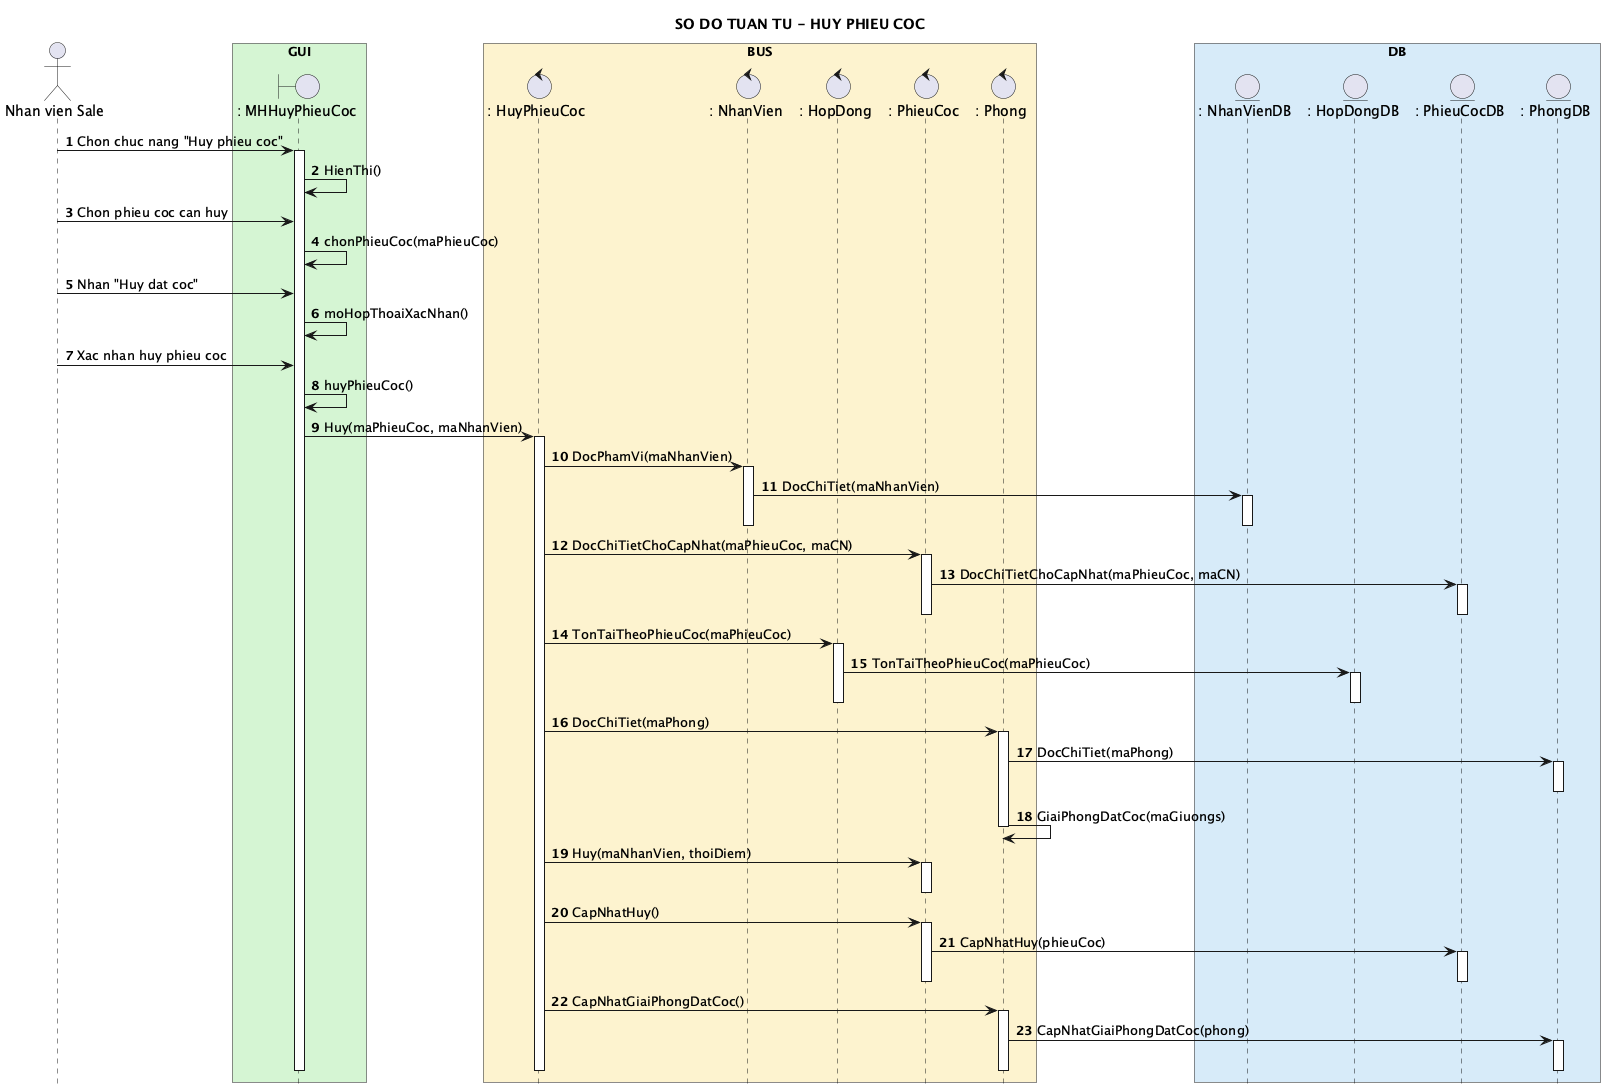

The diagram above was rendered by PlantUML. Its source (embedded in the PNG):
@startuml
title SO DO TUAN TU - HUY PHIEU COC
hide footbox
autonumber 1 1
skinparam shadowing false
actor "Nhan vien Sale" as Sale
box "GUI" #D5F5D3
boundary ": MHHuyPhieuCoc" as MH
end box
box "BUS" #FCF3CF
control ": HuyPhieuCoc" as UC
control ": NhanVien" as NV
control ": HopDong" as HD
control ": PhieuCoc" as PC
control ": Phong" as P
end box
box "DB" #D6EAF8
entity ": NhanVienDB" as NVDB
entity ": HopDongDB" as HDDB
entity ": PhieuCocDB" as PCDB
entity ": PhongDB" as PDB
end box

Sale -> MH : Chon chuc nang "Huy phieu coc"
activate MH
MH -> MH : HienThi()
Sale -> MH : Chon phieu coc can huy
MH -> MH : chonPhieuCoc(maPhieuCoc)
Sale -> MH : Nhan "Huy dat coc"
MH -> MH : moHopThoaiXacNhan()
Sale -> MH : Xac nhan huy phieu coc
MH -> MH : huyPhieuCoc()
MH -> UC : Huy(maPhieuCoc, maNhanVien)
activate UC
UC -> NV : DocPhamVi(maNhanVien)
activate NV
NV -> NVDB : DocChiTiet(maNhanVien)
activate NVDB
deactivate NVDB
deactivate NV
UC -> PC : DocChiTietChoCapNhat(maPhieuCoc, maCN)
activate PC
PC -> PCDB : DocChiTietChoCapNhat(maPhieuCoc, maCN)
activate PCDB
deactivate PCDB
deactivate PC
UC -> HD : TonTaiTheoPhieuCoc(maPhieuCoc)
activate HD
HD -> HDDB : TonTaiTheoPhieuCoc(maPhieuCoc)
activate HDDB
deactivate HDDB
deactivate HD
UC -> P : DocChiTiet(maPhong)
activate P
P -> PDB : DocChiTiet(maPhong)
activate PDB
deactivate PDB
P -> P : GiaiPhongDatCoc(maGiuongs)
deactivate P
UC -> PC : Huy(maNhanVien, thoiDiem)
activate PC
deactivate PC
UC -> PC : CapNhatHuy()
activate PC
PC -> PCDB : CapNhatHuy(phieuCoc)
activate PCDB
deactivate PCDB
deactivate PC
UC -> P : CapNhatGiaiPhongDatCoc()
activate P
P -> PDB : CapNhatGiaiPhongDatCoc(phong)
activate PDB
deactivate PDB
deactivate P
deactivate UC
deactivate MH
@enduml